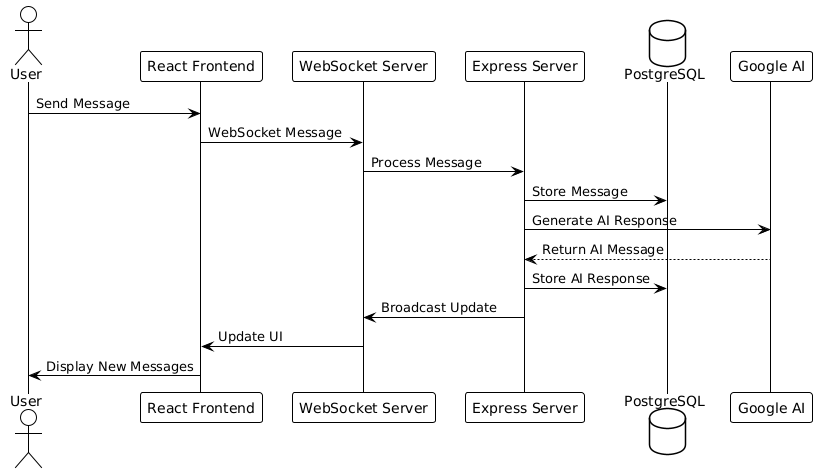

The diagram above was rendered by PlantUML. Its source (embedded in the PNG):
@startuml
!theme plain

actor User
participant "React Frontend" as front
participant "WebSocket Server" as ws
participant "Express Server" as server
database "PostgreSQL" as db
participant "Google AI" as ai

User -> front: Send Message
front -> ws: WebSocket Message
ws -> server: Process Message
server -> db: Store Message
server -> ai: Generate AI Response
ai --> server: Return AI Message
server -> db: Store AI Response
ws <- server: Broadcast Update
front <- ws: Update UI
User <- front: Display New Messages
@enduml